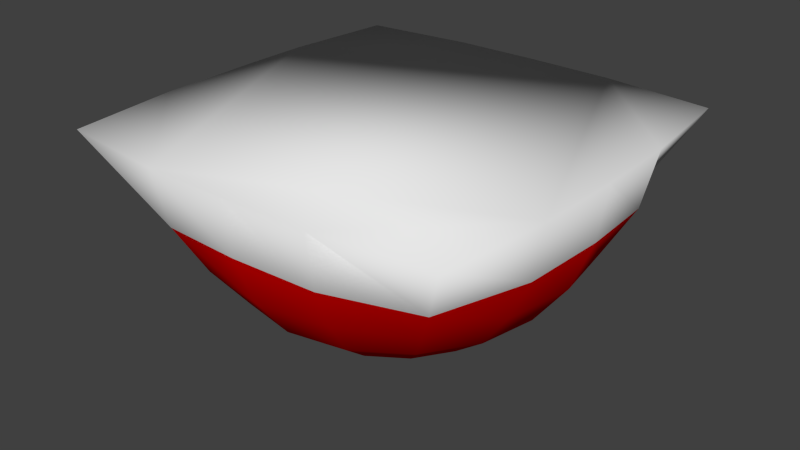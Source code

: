 # Source: Lvl1.blend  (saved by Blender 2.72.0; exported with 4.5.12 LTS)
import bpy
from mathutils import Matrix  # noqa: F401  (used for matrix-valued properties, if any)

bpy.ops.wm.read_factory_settings(use_empty=True)
scene = bpy.context.scene
scene.name = 'Scene'

# ---- collections
col_collection_1 = bpy.data.collections.new('Collection 1'); scene.collection.children.link(col_collection_1)

# ---- materials (node trees are filled in below, after node groups)
mat_grass = bpy.data.materials.new('Grass')
mat_grass.alpha_threshold = 0.0
mat_grass.use_transparent_shadow = False
mat_grass.roughness = 0.5
mat_grass.line_color = (0.0, 0.0, 0.0, 1.0)
mat_dirt = bpy.data.materials.new('Dirt')
mat_dirt.alpha_threshold = 0.0
mat_dirt.use_transparent_shadow = False
mat_dirt.diffuse_color = (0.8, 0.0, 0.0, 1.0)
mat_dirt.roughness = 0.5

# ---- material node trees

# ---- world
world_world = bpy.data.worlds.new('World'); scene.world = world_world
world_world.color = (0.05088, 0.05088, 0.05088)
world_world.use_sun_shadow = False
world_world.sun_shadow_jitter_overblur = 0.0
world_world.cycles.sampling_method = 'MANUAL'
world_world.cycles.sample_map_resolution = 256

# ---- meshes
me_lvl1 = bpy.data.meshes.new('Lvl1')
me_lvl1.from_pydata([(-1.0, -7.55e-08, 5.922e-15), (-0.9659, 0.2588, -1.954e-08), (-0.866, 0.5, -3.775e-08), (-0.7071, 0.7071, -5.339e-08), (-0.5, 0.866, -6.538e-08), (-0.2588, 0.9659, -7.293e-08), (-0.9931, -4.444e-08, 0.4114), (-0.9348, 0.2711, 0.3872), (-0.8066, 0.5041, 0.3341), (-0.6533, 0.7071, 0.2706), (-0.4619, 0.866, 0.1913), (-0.2391, 0.9659, 0.09905), (-0.9365, -4.795e-09, 0.9365), (-0.7774, 0.2946, 0.7774), (-0.6316, 0.5157, 0.6316), (-0.5, 0.7071, 0.5), (-0.3536, 0.866, 0.3536), (-0.183, 0.9659, 0.183), (-0.4114, -5.191e-10, 0.9931), (-0.3872, 0.2711, 0.9348), (-0.3341, 0.5041, 0.8066), (-0.2706, 0.7071, 0.6533), (-0.1913, 0.866, 0.4619), (-0.09905, 0.9659, 0.2391), (-2.383e-07, -4.263e-14, 1.0), (-2.681e-07, 0.2588, 0.9659), (-2.383e-07, 0.5, 0.866), (-3.277e-07, 0.7071, 0.7071), (-2.979e-07, 0.866, 0.5), (-3.575e-07, 0.9659, 0.2588), (0.4114, -5.191e-10, 0.9931), (0.3872, 0.2711, 0.9348), (0.3341, 0.5041, 0.8066), (0.2706, 0.7071, 0.6533), (0.1913, 0.866, 0.4619), (0.09905, 0.9659, 0.2391), (0.9365, -4.795e-09, 0.9365), (0.7774, 0.2946, 0.7774), (0.6316, 0.5157, 0.6316), (0.5, 0.7071, 0.5), (0.3536, 0.866, 0.3536), (0.183, 0.9659, 0.183), (-3.894e-07, 1.0, -7.55e-08), (0.9931, -4.444e-08, 0.4114), (0.9348, 0.2711, 0.3872), (0.8066, 0.5041, 0.3341), (0.6533, 0.7071, 0.2706), (0.4619, 0.866, 0.1913), (0.2391, 0.9659, 0.09905), (1.0, -7.55e-08, -3.576e-07), (0.9659, 0.2588, -3.474e-07), (0.866, 0.5, -4.252e-07), (0.7071, 0.7071, -2.62e-07), (0.5, 0.866, -2.144e-07), (0.2588, 0.9659, -1.251e-07), (0.9931, -1.066e-07, -0.4114), (0.9348, 0.2711, -0.3872), (0.8066, 0.5041, -0.3341), (0.6533, 0.7071, -0.2706), (0.4619, 0.866, -0.1913), (0.2391, 0.9659, -0.09905), (0.9365, -1.462e-07, -0.9365), (0.7774, 0.2946, -0.7774), (0.6316, 0.5157, -0.6316), (0.5, 0.7071, -0.5), (0.3536, 0.866, -0.3536), (0.183, 0.9659, -0.183), (0.4114, -1.505e-07, -0.9931), (0.3872, 0.2711, -0.9348), (0.3341, 0.5041, -0.8066), (0.2706, 0.7071, -0.6533), (0.1913, 0.866, -0.4619), (0.09905, 0.9659, -0.2391), (-8.939e-07, -1.51e-07, -1.0), (-8.641e-07, 0.2588, -0.9659), (-8.641e-07, 0.5, -0.866), (-6.704e-07, 0.7071, -0.7071), (-5.959e-07, 0.866, -0.5), (-4.692e-07, 0.9659, -0.2588), (-0.4114, -1.505e-07, -0.9931), (-0.3872, 0.2711, -0.9348), (-0.3341, 0.5041, -0.8066), (-0.2706, 0.7071, -0.6533), (-0.1913, 0.866, -0.4619), (-0.09905, 0.9659, -0.2391), (-0.9365, -1.462e-07, -0.9365), (-0.7774, 0.2946, -0.7774), (-0.6316, 0.5157, -0.6316), (-0.5, 0.7071, -0.5), (-0.3536, 0.866, -0.3536), (-0.183, 0.9659, -0.183), (-0.9931, -1.066e-07, -0.4114), (-0.9348, 0.2711, -0.3872), (-0.8066, 0.5041, -0.3341), (-0.6533, 0.7071, -0.2706), (-0.4619, 0.866, -0.1913), (-0.2391, 0.9659, -0.09905)], [], [(5, 4, 10, 11), (4, 3, 9, 10), (3, 2, 8, 9), (2, 1, 7, 8), (1, 0, 6, 7), (11, 10, 16, 17), (10, 9, 15, 16), (9, 8, 14, 15), (8, 7, 13, 14), (7, 6, 12, 13), (17, 16, 22, 23), (16, 15, 21, 22), (15, 14, 20, 21), (14, 13, 19, 20), (13, 12, 18, 19), (23, 22, 28, 29), (22, 21, 27, 28), (21, 20, 26, 27), (20, 19, 25, 26), (19, 18, 24, 25), (29, 28, 34, 35), (28, 27, 33, 34), (27, 26, 32, 33), (26, 25, 31, 32), (25, 24, 30, 31), (35, 34, 40, 41), (34, 33, 39, 40), (33, 32, 38, 39), (32, 31, 37, 38), (31, 30, 36, 37), (41, 40, 47, 48), (40, 39, 46, 47), (39, 38, 45, 46), (38, 37, 44, 45), (37, 36, 43, 44), (48, 47, 53, 54), (47, 46, 52, 53), (46, 45, 51, 52), (45, 44, 50, 51), (44, 43, 49, 50), (54, 53, 59, 60), (53, 52, 58, 59), (52, 51, 57, 58), (51, 50, 56, 57), (50, 49, 55, 56), (60, 59, 65, 66), (59, 58, 64, 65), (58, 57, 63, 64), (57, 56, 62, 63), (56, 55, 61, 62), (66, 65, 71, 72), (65, 64, 70, 71), (64, 63, 69, 70), (63, 62, 68, 69), (62, 61, 67, 68), (72, 71, 77, 78), (71, 70, 76, 77), (70, 69, 75, 76), (69, 68, 74, 75), (68, 67, 73, 74), (78, 77, 83, 84), (77, 76, 82, 83), (76, 75, 81, 82), (75, 74, 80, 81), (74, 73, 79, 80), (84, 83, 89, 90), (83, 82, 88, 89), (82, 81, 87, 88), (81, 80, 86, 87), (80, 79, 85, 86), (90, 89, 95, 96), (89, 88, 94, 95), (88, 87, 93, 94), (87, 86, 92, 93), (86, 85, 91, 92), (0, 91, 85, 79, 73, 67, 61, 55, 49, 43, 36, 30, 24, 18, 12, 6), (42, 5, 11), (42, 11, 17), (42, 17, 23), (42, 23, 29), (42, 29, 35), (42, 35, 41), (42, 41, 48), (42, 48, 54), (42, 54, 60), (42, 60, 66), (42, 66, 72), (42, 72, 78), (42, 78, 84), (42, 84, 90), (42, 90, 96), (42, 96, 5), (96, 95, 4, 5), (95, 94, 3, 4), (94, 93, 2, 3), (93, 92, 1, 2), (92, 91, 0, 1)])
me_lvl1.polygons.foreach_set('use_smooth', [True] * 97)
me_lvl1.polygons.foreach_set('material_index', [1, 1, 1, 1, 0, 1, 1, 1, 1, 0, 1, 1, 1, 1, 0, 1, 1, 1, 1, 0, 1, 1, 1, 1, 0, 1, 1, 1, 1, 0, 1, 1, 1, 1, 0, 1, 1, 1, 1, 0, 1, 1, 1, 1, 0, 1, 1, 1, 1, 0, 1, 1, 1, 1, 0, 1, 1, 1, 1, 0, 1, 1, 1, 1, 0, 1, 1, 1, 1, 0, 1, 1, 1, 1, 0, 0, 1, 1, 1, 1, 1, 1, 1, 1, 1, 1, 1, 1, 1, 1, 1, 1, 1, 1, 1, 1, 0])
_uv = me_lvl1.uv_layers.new(name='UVMap')
_uv.uv.foreach_set('vector', [0.6102, 0.1569, 0.5491, 0.1454, 0.568, 0.1014, 0.6199, 0.1341, 0.5491, 0.1454, 0.4957, 0.1355, 0.5224, 0.07335, 0.568, 0.1014, 0.1925, 0.6477, 0.1303, 0.6402, 0.1408, 0.564, 0.2011, 0.5856, 0.1303, 0.6402, 0.06467, 0.6354, 0.07634, 0.5505, 0.1408, 0.564, 0.06467, 0.6354, 0.0, 0.6338, 0.01207, 0.5459, 0.07634, 0.5505, 0.6199, 0.1341, 0.568, 0.1014, 0.6028, 0.06777, 0.6379, 0.1167, 0.568, 0.1014, 0.5224, 0.07335, 0.5716, 0.02576, 0.6028, 0.06777, 0.9778, 0.6698, 0.9233, 0.7054, 0.9002, 0.6484, 0.9589, 0.6232, 0.9233, 0.7054, 0.8625, 0.7295, 0.8367, 0.6659, 0.9002, 0.6484, 0.07634, 0.5505, 0.01207, 0.5459, 0.03438, 0.4786, 0.09789, 0.4855, 0.6379, 0.1167, 0.6028, 0.06777, 0.6483, 0.04956, 0.6615, 0.1073, 0.6028, 0.06777, 0.5716, 0.02576, 0.6359, 0.0, 0.6483, 0.04956, 0.9589, 0.6232, 0.9002, 0.6484, 0.8847, 0.5731, 0.9463, 0.5617, 0.9002, 0.6484, 0.8367, 0.6659, 0.8195, 0.5818, 0.8847, 0.5731, 0.8367, 0.6659, 0.7729, 0.6745, 0.7551, 0.5874, 0.8195, 0.5818, 0.6615, 0.1073, 0.6483, 0.04956, 0.6975, 0.04956, 0.687, 0.1073, 1.0, 0.5485, 0.9463, 0.5617, 0.9419, 0.4945, 0.9969, 0.501, 0.9463, 0.5617, 0.8847, 0.5731, 0.8793, 0.4908, 0.9419, 0.4945, 0.8847, 0.5731, 0.8195, 0.5818, 0.8134, 0.4901, 0.8793, 0.4908, 0.8195, 0.5818, 0.7551, 0.5874, 0.7488, 0.4924, 0.8134, 0.4901, 0.687, 0.1073, 0.6975, 0.04956, 0.743, 0.06777, 0.7105, 0.1167, 0.9969, 0.501, 0.9419, 0.4945, 0.9463, 0.432, 1.0, 0.4568, 0.9419, 0.4945, 0.8793, 0.4908, 0.8847, 0.4142, 0.9463, 0.432, 0.8793, 0.4908, 0.8134, 0.4901, 0.8195, 0.4046, 0.8847, 0.4142, 0.8134, 0.4901, 0.7488, 0.4924, 0.7551, 0.4039, 0.8195, 0.4046, 0.7105, 0.1167, 0.743, 0.06777, 0.7778, 0.1014, 0.7285, 0.1341, 0.743, 0.06777, 0.7699, 0.02576, 0.8191, 0.07335, 0.7778, 0.1014, 0.9463, 0.432, 0.8847, 0.4142, 0.9002, 0.3548, 0.9589, 0.3835, 0.8847, 0.4142, 0.8195, 0.4046, 0.8367, 0.3384, 0.9002, 0.3548, 0.6509, 0.3453, 0.7144, 0.3384, 0.7367, 0.4057, 0.6725, 0.4103, 0.7285, 0.1341, 0.7778, 0.1014, 0.7967, 0.1454, 0.7383, 0.1569, 0.4957, 0.4735, 0.5477, 0.4454, 0.5562, 0.5076, 0.5018, 0.5174, 0.5477, 0.4454, 0.608, 0.4239, 0.6184, 0.5, 0.5562, 0.5076, 0.608, 0.4239, 0.6725, 0.4103, 0.6841, 0.4953, 0.6184, 0.5, 0.6725, 0.4103, 0.7367, 0.4057, 0.7488, 0.4936, 0.6841, 0.4953, 0.7383, 0.1569, 0.7967, 0.1454, 0.7967, 0.193, 0.7383, 0.1815, 0.5018, 0.5174, 0.5562, 0.5076, 0.5562, 0.5749, 0.5018, 0.565, 0.5562, 0.5076, 0.6184, 0.5, 0.6184, 0.5825, 0.5562, 0.5749, 0.6184, 0.5, 0.6841, 0.4953, 0.6841, 0.5872, 0.6184, 0.5825, 0.6841, 0.4953, 0.7488, 0.4936, 0.7488, 0.5888, 0.6841, 0.5872, 0.7383, 0.1815, 0.7967, 0.193, 0.7778, 0.237, 0.7285, 0.2043, 0.5018, 0.565, 0.5562, 0.5749, 0.5477, 0.6371, 0.4957, 0.609, 0.5562, 0.5749, 0.6184, 0.5825, 0.608, 0.6586, 0.5477, 0.6371, 0.6184, 0.5825, 0.6841, 0.5872, 0.6725, 0.6722, 0.608, 0.6586, 0.6841, 0.5872, 0.7488, 0.5888, 0.7367, 0.6768, 0.6725, 0.6722, 0.7285, 0.2043, 0.7778, 0.237, 0.743, 0.2706, 0.7105, 0.2217, 0.7778, 0.237, 0.8191, 0.265, 0.7699, 0.3126, 0.743, 0.2706, 0.5477, 0.6371, 0.608, 0.6586, 0.5887, 0.7169, 0.5319, 0.6847, 0.608, 0.6586, 0.6725, 0.6722, 0.6509, 0.7372, 0.5887, 0.7169, 0.6725, 0.6722, 0.7367, 0.6768, 0.7144, 0.7441, 0.6509, 0.7372, 0.7105, 0.2217, 0.743, 0.2706, 0.6975, 0.2888, 0.687, 0.2311, 1.0, 0.9471, 0.9463, 0.972, 0.9419, 0.9094, 0.9969, 0.9029, 0.9463, 0.972, 0.8847, 0.9898, 0.8793, 0.9131, 0.9419, 0.9094, 0.8847, 0.9898, 0.8195, 0.9993, 0.8134, 0.9138, 0.8793, 0.9131, 0.8195, 0.9993, 0.7551, 1.0, 0.7488, 0.9115, 0.8134, 0.9138, 0.687, 0.2311, 0.6975, 0.2888, 0.6483, 0.2888, 0.6615, 0.2311, 0.9969, 0.9029, 0.9419, 0.9094, 0.9463, 0.8422, 1.0, 0.8554, 0.9419, 0.9094, 0.8793, 0.9131, 0.8847, 0.8309, 0.9463, 0.8422, 0.8793, 0.9131, 0.8134, 0.9138, 0.8195, 0.8221, 0.8847, 0.8309, 0.8134, 0.9138, 0.7488, 0.9115, 0.7551, 0.8165, 0.8195, 0.8221, 0.6615, 0.2311, 0.6483, 0.2888, 0.6028, 0.2706, 0.6379, 0.2217, 0.6483, 0.2888, 0.6359, 0.3384, 0.5716, 0.3126, 0.6028, 0.2706, 0.9463, 0.8422, 0.8847, 0.8309, 0.9002, 0.7555, 0.9589, 0.7807, 0.8847, 0.8309, 0.8195, 0.8221, 0.8367, 0.738, 0.9002, 0.7555, 0.8195, 0.8221, 0.7551, 0.8165, 0.7729, 0.7295, 0.8367, 0.738, 0.6379, 0.2217, 0.6028, 0.2706, 0.568, 0.237, 0.6199, 0.2043, 0.6028, 0.2706, 0.5716, 0.3126, 0.5224, 0.265, 0.568, 0.237, 0.2169, 0.8248, 0.1601, 0.8571, 0.1408, 0.7988, 0.2011, 0.7772, 0.1601, 0.8571, 0.09789, 0.8773, 0.07634, 0.8123, 0.1408, 0.7988, 0.09789, 0.8773, 0.03438, 0.8842, 0.01207, 0.8169, 0.07634, 0.8123, 0.6199, 0.2043, 0.568, 0.237, 0.5491, 0.193, 0.6102, 0.1815, 0.568, 0.237, 0.5224, 0.265, 0.4957, 0.2028, 0.5491, 0.193, 0.2011, 0.7772, 0.1408, 0.7988, 0.1303, 0.7226, 0.1925, 0.7151, 0.1408, 0.7988, 0.07634, 0.8123, 0.06467, 0.7274, 0.1303, 0.7226, 0.07634, 0.8123, 0.01207, 0.8169, 3.013e-08, 0.729, 0.06467, 0.7274, 0.03774, 0.1037, 0.1075, 0.03643, 0.1986, 7.271e-08, 0.2972, 0.0, 0.3883, 0.03643, 0.458, 0.1037, 0.4957, 0.1917, 0.4957, 0.2869, 0.458, 0.3748, 0.3883, 0.4421, 0.2972, 0.4786, 0.1986, 0.4786, 0.1075, 0.4421, 0.03774, 0.3748, 0.0, 0.2869, 0.0, 0.1917, 0.6747, 0.1692, 0.6102, 0.1569, 0.6199, 0.1341, 0.6747, 0.1692, 0.6199, 0.1341, 0.6379, 0.1167, 0.6747, 0.1692, 0.6379, 0.1167, 0.6615, 0.1073, 0.6747, 0.1692, 0.6615, 0.1073, 0.687, 0.1073, 0.6747, 0.1692, 0.687, 0.1073, 0.7105, 0.1167, 0.6747, 0.1692, 0.7105, 0.1167, 0.7285, 0.1341, 0.6747, 0.1692, 0.7285, 0.1341, 0.7383, 0.1569, 0.6747, 0.1692, 0.7383, 0.1569, 0.7383, 0.1815, 0.6747, 0.1692, 0.7383, 0.1815, 0.7285, 0.2043, 0.6747, 0.1692, 0.7285, 0.2043, 0.7105, 0.2217, 0.6747, 0.1692, 0.7105, 0.2217, 0.687, 0.2311, 0.6747, 0.1692, 0.687, 0.2311, 0.6615, 0.2311, 0.6747, 0.1692, 0.6615, 0.2311, 0.6379, 0.2217, 0.6747, 0.1692, 0.6379, 0.2217, 0.6199, 0.2043, 0.6747, 0.1692, 0.6199, 0.2043, 0.6102, 0.1815, 0.6747, 0.1692, 0.6102, 0.1815, 0.6102, 0.1569, 0.6102, 0.1815, 0.5491, 0.193, 0.5491, 0.1454, 0.6102, 0.1569, 0.247, 0.7052, 0.1925, 0.7151, 0.1925, 0.6477, 0.247, 0.6576, 0.1925, 0.7151, 0.1303, 0.7226, 0.1303, 0.6402, 0.1925, 0.6477, 0.1303, 0.7226, 0.06467, 0.7274, 0.06467, 0.6354, 0.1303, 0.6402, 0.06467, 0.7274, 3.013e-08, 0.729, 0.0, 0.6338, 0.06467, 0.6354])
me_lvl1.materials.append(mat_grass)
me_lvl1.materials.append(mat_dirt)
me_lvl1.use_remesh_preserve_volume = False
me_lvl1.use_remesh_preserve_attributes = False
me_lvl1.use_mirror_vertex_groups = False
me_lvl1.update()

# ---- objects
ob_land = bpy.data.objects.new('Land', me_lvl1)

# ---- transforms, parenting, visibility, modifiers, constraints
ob_land.location = (0.0, 0.0, 0.0)
ob_land.rotation_euler = (-1.571, -2.22e-16, 2.22e-16)
ob_land.lock_rotations_4d = False
ob_land.empty_display_type = 'ARROWS'
ob_land.lineart.crease_threshold = 0.0

# ---- collection membership
col_collection_1.objects.link(ob_land)

# ---- scene / render settings (as saved in the file)
scene.frame_start = 1; scene.frame_end = 250; scene.frame_set(1)
scene.render.engine = 'BLENDER_EEVEE_NEXT'
scene.render.resolution_percentage = 50
scene.render.dither_intensity = 0.0
scene.cycles.use_denoising = False
scene.cycles.samples = 10
scene.cycles.sampling_pattern = 'TABULATED_SOBOL'
scene.cycles.light_sampling_threshold = 0.0
scene.cycles.use_adaptive_sampling = False
scene.cycles.use_light_tree = False
scene.cycles.blur_glossy = 0.0
scene.cycles.pixel_filter_type = 'GAUSSIAN'
scene.cycles.sample_clamp_indirect = 0.0
scene.view_settings.view_transform = 'Standard'
bpy.context.view_layer.update()

# ---- added for rendering (the .blend has no active camera and no usable light): camera, sun
cam_auto = bpy.data.cameras.new('AutoCamera')
cam_auto.lens = 50.0
cam_auto.sensor_width = 36.0
cam_auto.clip_end = 1000.0
ob_auto_camera = bpy.data.objects.new('AutoCamera', cam_auto)
scene.collection.objects.link(ob_auto_camera)
ob_auto_camera.location = (2.77567, -3.33081, 1.72054)
ob_auto_camera.rotation_euler = (1.09748, -7.21219e-08, 0.694738)
scene.camera = ob_auto_camera
light_auto_sun = bpy.data.lights.new('AutoSun', 'SUN')
light_auto_sun.energy = 3.0
light_auto_sun.angle = 0.0523599
ob_auto_sun = bpy.data.objects.new('AutoSun', light_auto_sun)
scene.collection.objects.link(ob_auto_sun)
ob_auto_sun.rotation_euler = (0.872665, 0.174533, 0.523599)
bpy.context.view_layer.update()
